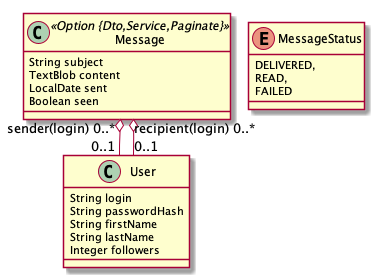

The diagram above was rendered by PlantUML. Its source (embedded in the PNG):
@startuml
	!pragma layout smetana
	!pragma syntax class
	class Message <<Option {Dto,Service,Paginate}>> {
		String subject
		TextBlob content
		LocalDate sent
		Boolean seen
	}
	Message  "sender(login) 0..* " o-- "0..1 "  User
	Message  "recipient(login) 0..* " o-- "0..1 "  User
	enum MessageStatus {
		DELIVERED, 
		READ, 
		FAILED 
	}
	class User  {
		String login
		String passwordHash
		String firstName
		String lastName
		Integer followers
	}
@enduml